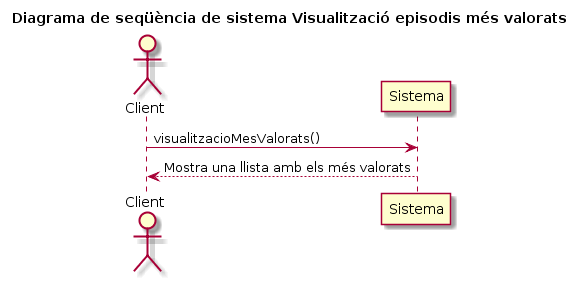

The diagram above was rendered by PlantUML. Its source (embedded in the PNG):
@startuml
title Diagrama de seqüència de sistema Visualització episodis més valorats
Actor Client
Client -> Sistema: visualitzacioMesValorats()

Client <-- Sistema: Mostra una llista amb els més valorats
@enduml